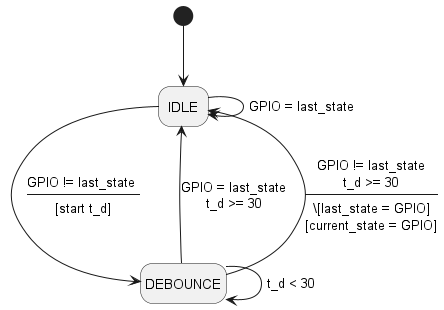

The diagram above was rendered by PlantUML. Its source (embedded in the PNG):
@startuml Button FSM Diagram
hide empty description

[*]--> IDLE
IDLE --> IDLE : GPIO = last_state
IDLE --> DEBOUNCE : GPIO != last_state \n----\n[start t_d]

DEBOUNCE --> DEBOUNCE : t_d < 30
DEBOUNCE --> IDLE : GPIO = last_state\nt_d >= 30
DEBOUNCE --> IDLE : GPIO != last_state\nt_d >= 30\n----\n\[last_state = GPIO]\n[current_state = GPIO]


@enduml